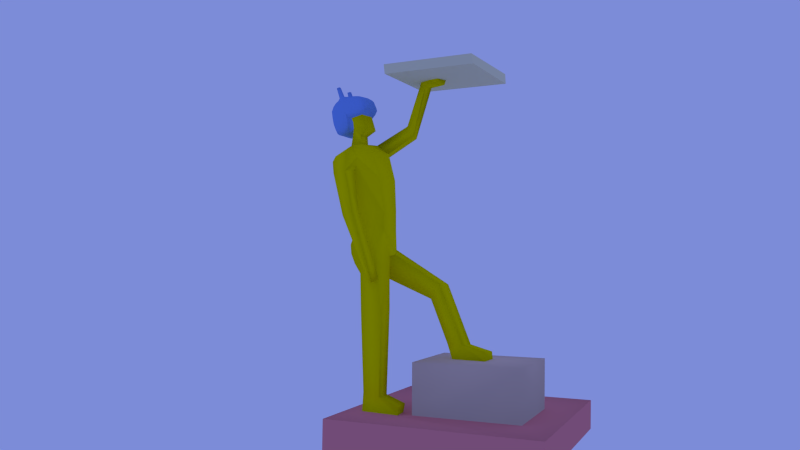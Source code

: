 # Source: statue6.blend  (saved by Blender 2.59.0; exported with 4.5.12 LTS)
import bpy
from mathutils import Matrix  # noqa: F401  (used for matrix-valued properties, if any)

bpy.ops.wm.read_factory_settings(use_empty=True)
scene = bpy.context.scene
scene.name = 'Scene'

# ---- collections
col_collection_1 = bpy.data.collections.new('Collection 1'); scene.collection.children.link(col_collection_1)

# ---- materials (node trees are filled in below, after node groups)
mat_material = bpy.data.materials.new('Material')
mat_material.alpha_threshold = 0.0
mat_material.use_transparent_shadow = False
mat_material.diffuse_color = (0.8, 0.7374, 0.0, 1.0)
mat_material.specular_color = (1.0, 0.997, 0.9519)
mat_material.roughness = 0.5
mat_material.line_color = (0.0, 0.0, 0.0, 1.0)
mat_helmet = bpy.data.materials.new('Helmet')
mat_helmet.alpha_threshold = 0.0
mat_helmet.use_transparent_shadow = False
mat_helmet.diffuse_color = (0.1886, 0.3631, 0.8, 1.0)
mat_helmet.specular_color = (0.4454, 0.9104, 1.0)
mat_helmet.roughness = 0.5
mat_helmet.line_color = (0.0, 0.0, 0.0, 1.0)
mat_box = bpy.data.materials.new('box')
mat_box.alpha_threshold = 0.0
mat_box.use_transparent_shadow = False
mat_box.diffuse_color = (0.8, 0.7862, 0.4834, 1.0)
mat_box.specular_color = (0.9535, 1.0, 0.4869)
mat_box.roughness = 0.5
mat_box.line_color = (0.0, 0.0, 0.0, 1.0)
mat_bottombox = bpy.data.materials.new('bottombox')
mat_bottombox.alpha_threshold = 0.0
mat_bottombox.use_transparent_shadow = False
mat_bottombox.diffuse_color = (0.8, 0.2667, 0.2667, 1.0)
mat_bottombox.specular_color = (1.0, 0.3588, 0.397)
mat_bottombox.roughness = 0.5
mat_bottombox.line_color = (0.0, 0.0, 0.0, 1.0)
mat_footbox = bpy.data.materials.new('footbox')
mat_footbox.alpha_threshold = 0.0
mat_footbox.use_transparent_shadow = False
mat_footbox.diffuse_color = (0.8, 0.604, 0.4565, 1.0)
mat_footbox.specular_color = (0.5568, 0.6766, 1.0)
mat_footbox.roughness = 0.5
mat_footbox.line_color = (0.0, 0.0, 0.0, 1.0)

# ---- material node trees

# ---- world
world_world = bpy.data.worlds.new('World'); scene.world = world_world
world_world.color = (0.203, 0.2618, 0.6859)
world_world.use_sun_shadow = False
world_world.sun_shadow_jitter_overblur = 0.0
world_world.cycles.sampling_method = 'MANUAL'
world_world.cycles.sample_map_resolution = 256

# ---- cameras
cam_camera = bpy.data.cameras.new('Camera')
cam_camera.clip_end = 100.0
cam_camera.lens = 35.0
cam_camera.ortho_scale = 7.314
cam_camera.dof.focus_distance = 0.0
cam_camera.dof.aperture_fstop = 128.0

# ---- lights
light_point = bpy.data.lights.new('Point', 'POINT')
light_point.transmission_factor = 0.0
light_point.energy = 100.0
light_point.shadow_buffer_clip_start = 0.5
light_point.shadow_soft_size = 1.0
light_point.shadow_maximum_resolution = 0.006
light_point.use_absolute_resolution = True
light_point.cycles.use_multiple_importance_sampling = False
light_lamp = bpy.data.lights.new('Lamp', 'POINT')
light_lamp.transmission_factor = 0.0
light_lamp.cutoff_distance = 30.0
light_lamp.energy = 100.0
light_lamp.shadow_buffer_clip_start = 1.001
light_lamp.shadow_soft_size = 1.0
light_lamp.shadow_maximum_resolution = 0.006
light_lamp.use_absolute_resolution = True
light_lamp.cycles.use_multiple_importance_sampling = False

# ---- meshes
me_plane_001 = bpy.data.meshes.new('Plane.001')
me_plane_001.from_pydata([(0.09805, 0.04895, -0.04208), (0.04891, 0.0521, -0.08758), (0.08002, 0.04882, -0.0825), (0.03418, 0.04391, -0.07677), (0.01169, 0.0457, -0.06252), (-0.03659, 0.04552, -0.004674), (0.01496, 0.05216, -0.02651), (-0.05201, 0.05218, 0.01752), (-0.04371, 0.05076, 0.05798), (-0.006661, 0.05005, 0.0702), (0.03509, 0.04959, 0.07181), (0.08673, 0.04885, 0.04957), (0.1076, 0.04902, 0.01342), (0.1055, -0.03904, 0.01218), (0.08592, -0.03885, 0.04815), (0.03317, -0.03874, 0.07045), (-0.007123, -0.03842, 0.06882), (-0.04341, -0.03859, 0.05616), (-0.05216, -0.03782, 0.01908), (0.01427, -0.03988, -0.02038), (-0.03138, -0.03486, -0.006736), (0.009716, -0.02794, -0.0645), (0.03358, -0.02781, -0.07677), (0.07789, -0.03764, -0.08299), (0.04991, -0.03759, -0.08804), (0.09624, -0.03846, -0.04224), (-0.05465, -0.03421, -0.06563), (-0.05746, 0.04233, -0.06602), (0.02285, -0.02532, -0.1444), (0.02107, 0.03407, -0.1446), (-0.03014, -0.02318, -0.1281), (-0.02567, 0.03608, -0.1219), (-0.02091, -0.02519, -0.08981), (-0.02273, 0.03686, -0.09005), (0.03038, -0.1092, -0.1752), (0.01281, 0.1325, -0.1575), (-0.02664, -0.1043, -0.1429), (-0.0243, 0.1283, -0.1133), (0.03146, -0.1404, -0.1897), (-0.02925, -0.1415, -0.1566), (-0.1769, 0.09784, -0.04487), (0.01383, 0.1806, -0.1664), (-0.03054, 0.1703, -0.1018), (-0.1668, 0.1667, -0.04249), (-0.2374, 0.09941, 0.1367), (-0.2862, 0.07054, 0.1368), (-0.3267, 0.05897, 0.1367), (-0.3439, 0.1064, 0.1371), (-0.3029, 0.1165, 0.1369), (-0.265, 0.1252, 0.1368), (-0.3428, 0.09183, 0.1152), (-0.3315, 0.07037, 0.1143), (-0.2887, 0.07249, 0.1169), (-0.2555, 0.09564, 0.1152), (-0.1963, 0.1125, -0.08407), (-0.3155, 0.1115, 0.1165), (-0.2767, 0.1168, 0.1128), (-0.1915, 0.1627, -0.08889), (-0.07779, 0.1282, -0.1527), (-0.04912, 0.1666, -0.1705), (0.0289, -0.1692, -0.2159), (-0.02733, -0.1677, -0.1801), (0.01794, -0.1813, -0.2631), (-0.03382, -0.1869, -0.255), (-0.02446, -0.1815, -0.4285), (-0.07381, -0.2003, -0.4162), (-0.08002, -0.1512, -0.4119), (-0.05361, -0.1412, -0.2527), (-0.08984, -0.06597, -0.1668), (-0.1256, -0.06045, -0.2726), (-0.106, 0.06888, -0.1617), (-0.1315, 0.07828, -0.2731), (-0.05252, -0.1157, -0.1922), (-0.08885, 0.1112, -0.178), (-0.01437, 0.08581, -0.4388), (-0.01475, -0.07775, -0.4407), (-0.08271, 0.1286, -0.2312), (0.01723, -0.1379, -0.2333), (-0.04635, -0.1132, -0.2254), (0.07531, -0.048, -0.08044), (0.04984, -0.04793, -0.08601), (0.03004, -0.0475, -0.07242), (0.02192, -0.04916, -0.05381), (0.02874, -0.06292, -0.005076), (-0.0312, -0.04643, -0.003693), (-0.05124, -0.04789, 0.01957), (-0.04136, -0.04823, 0.05309), (-0.006517, -0.04847, 0.06539), (0.03206, -0.04876, 0.06722), (0.08294, -0.04904, 0.0445), (0.1013, -0.04891, 0.01095), (0.0927, -0.04845, -0.0414), (0.09584, 0.05998, -0.04264), (0.07892, 0.06025, -0.07968), (0.08597, 0.05837, 0.04529), (0.1037, 0.05958, 0.01066), (0.03323, 0.05949, 0.0691), (-0.006495, 0.06011, 0.06721), (-0.04149, 0.06052, 0.05349), (-0.05306, 0.06187, 0.02203), (-0.0357, 0.06307, -0.003512), (0.02974, 0.0779, -0.01583), (0.02188, 0.06289, -0.05227), (0.03095, 0.06349, -0.07533), (0.05322, 0.06188, -0.08866), (-0.1415, -0.04958, -0.4094), (-0.1439, 0.06345, -0.4014), (-0.1762, 0.2818, 0.1367), (-0.5516, 0.2659, 0.1396), (-0.5349, -0.1138, 0.1381), (-0.1616, -0.09816, 0.1351), (-0.1565, -0.09756, 0.174), (-0.527, -0.1136, 0.1771), (-0.5494, 0.264, 0.1799), (-0.172, 0.2801, 0.1772), (-0.1412, -0.04452, -0.486), (-0.1428, 0.06772, -0.4833), (-0.1473, -0.004611, -0.5844), (-0.1539, 0.03548, -0.58), (-0.1202, -0.08179, -0.5555), (-0.1257, 0.1134, -0.5594), (-0.02492, -0.09348, -0.5176), (0.08026, -0.04788, 0.1074), (0.06526, -0.04943, 0.06312), (0.04997, -0.04891, 0.06978), (0.06858, -0.04775, 0.1108), (0.06888, 0.0605, 0.1107), (0.08043, 0.06011, 0.1075), (0.08042, 0.0466, 0.1073), (0.06877, 0.04672, 0.1105), (0.05181, 0.06008, 0.06798), (0.06844, 0.05928, 0.06173), (0.06847, 0.04471, 0.06713), (0.05396, 0.04491, 0.07432), (0.08046, -0.0348, 0.1076), (0.06865, -0.03477, 0.1109), (0.05105, -0.03488, 0.07265), (0.06782, -0.03431, 0.0651), (0.02507, 0.142, -0.1867), (0.04049, -0.1069, -0.1959), (-0.04341, -0.1463, -0.4253), (0.007028, -0.1464, -0.2789), (-0.1335, -0.11, -0.6338), (-0.1029, -0.113, -0.6356), (-0.1017, -0.1431, -0.6452), (-0.1266, -0.1567, -0.6462), (-0.1276, -0.1287, -0.6901), (-0.1394, -0.09394, -0.6784), (-0.1196, -0.09343, -0.6791), (-0.1147, -0.1173, -0.6887), (-0.01605, -0.094, -0.5424), (-0.02513, 0.1067, -0.5182), (-0.01895, -0.09272, -0.5784), (-0.03492, -0.09332, -0.6168), (-0.05858, -0.08961, -0.656), (-0.06602, -0.09611, -0.802), (-0.01624, 0.1067, -0.5405), (-0.01809, 0.1067, -0.5773), (-0.03557, 0.1067, -0.6144), (-0.07021, 0.1063, -0.6392), (-0.1532, -0.09541, -0.7969), (-0.3484, 0.1353, -0.6995), (-0.2997, 0.1298, -0.746), (-0.1579, -0.02331, -0.7982), (-0.3403, 0.05682, -0.6947), (-0.3016, 0.06169, -0.7568), (-0.06919, -0.009757, -0.8021), (-0.06209, 0.01444, -0.6205), (-0.1112, 0.04791, -0.6748), (-0.4403, 0.1515, -0.94), (-0.4339, 0.06055, -0.9361), (-0.3704, 0.06963, -0.9337), (-0.3744, 0.1477, -0.9353), (-0.1421, -0.08401, -1.138), (-0.07472, -0.08433, -1.123), (-0.1423, -0.01073, -1.138), (-0.07482, -0.002803, -1.124), (-0.2333, -0.09898, -1.169), (-0.2287, -0.02476, -1.165), (-0.07188, -0.08862, -1.198), (-0.2299, -0.09791, -1.2), (-0.2219, -0.02529, -1.2), (-0.08305, -0.01832, -1.194), (-0.529, 0.06264, -0.9567), (-0.5283, 0.1585, -0.9648), (-0.3904, 0.06901, -0.9939), (-0.5302, 0.06162, -0.9943), (-0.531, 0.1594, -0.9948), (-0.39, 0.1566, -0.995), (-0.2821, -0.08185, -1.198), (-0.2823, -0.08339, -0.9943), (-0.7149, -0.08424, -0.9925), (-0.7149, -0.08233, -1.197), (-0.714, 0.2723, -1.197), (-0.7154, 0.2716, -0.9939), (-0.2822, 0.2699, -0.9949), (-0.2825, 0.2708, -1.197), (-0.005852, -0.286, -1.198), (-0.005025, -0.286, -1.319), (-0.846, -0.286, -1.32), (-0.8474, -0.286, -1.198), (-0.8474, 0.5629, -1.198), (-0.846, 0.5629, -1.32), (-0.005025, 0.5629, -1.319), (-0.005852, 0.5629, -1.198), (0.007304, -0.03851, -0.03859), (0.06307, -0.04588, -0.08575), (0.03919, -0.0476, -0.07923), (0.02481, -0.05011, -0.06108), (0.02142, -0.04231, -0.05377), (0.02294, -0.05663, -0.0426), (0.02389, -0.05102, -0.02013), (-0.01067, -0.05396, -0.006005), (-0.04085, -0.04721, 0.006366), (-0.04881, -0.04601, 0.03713), (-0.02522, -0.0464, 0.06106), (0.01364, -0.04666, 0.0673), (0.09906, -0.04671, -0.01512), (0.09463, -0.04698, 0.0313), (0.08511, -0.04618, -0.06304), (-0.03216, -0.05654, 0.01531), (-0.02594, -0.05716, 0.03978), (-0.0001973, -0.05745, 0.05025), (0.02811, -0.05767, 0.05214), (0.02891, -0.05713, -0.05649), (0.04416, -0.05702, -0.06628), (0.06307, -0.0571, -0.06084), (0.07668, -0.05741, -0.03171), (0.08223, -0.05775, 0.007067), (0.06979, -0.05795, 0.03363), (0.05739, -0.0518, 0.06822), (0.04149, -0.04632, 0.06701), (0.07381, -0.04661, 0.05299), (0.05509, -0.05863, 0.04485), (0.0425, -0.05817, 0.05042), (0.0248, -0.04279, -0.06271), (0.02308, -0.04699, -0.03784), (0.00267, -0.04877, -0.01357), (0.06581, 0.05306, -0.08754), (-0.05035, 0.05334, 0.03945), (-0.02572, 0.05313, 0.06418), (0.01451, 0.0527, 0.07058), (0.1033, 0.05202, -0.01456), (0.0975, 0.05188, 0.03185), (0.0889, 0.05216, -0.06367), (0.08838, -0.03502, -0.06474), (0.09776, -0.03612, 0.03513), (0.103, -0.03618, -0.0145), (0.01401, -0.03609, 0.07055), (-0.02653, -0.03591, 0.0645), (-0.05122, -0.0354, 0.03945), (0.06498, -0.0351, -0.08876), (-0.007187, 0.007993, 0.0758), (0.03462, 0.007798, 0.07785), (0.08668, 0.007064, 0.05608), (-0.04388, 0.00781, 0.0631), (0.1102, 0.005602, 0.01868), (0.1032, 0.004206, -0.03581), (0.08286, 0.003959, -0.07776), (0.04782, 0.007765, -0.08595), (-0.05083, 0.007122, 0.02029), (0.06232, 0.04266, 0.07571), (0.07688, 0.04984, 0.05582), (0.04424, 0.05038, 0.07026), (0.06084, -0.03105, 0.0749), (0.04313, -0.0347, 0.0703), (0.05171, 0.006672, 0.07636), (0.06674, 0.006975, 0.06866), (0.07586, -0.03429, 0.05615), (-0.02648, 0.007934, 0.07048), (0.01418, 0.007922, 0.07716), (0.09979, 0.006618, 0.03898), (0.1093, 0.004863, -0.007704), (0.09333, 0.004188, -0.05756), (0.07, 0.007148, -0.08656), (-0.05116, 0.007408, 0.04587), (0.04375, 0.007234, 0.07729), (0.05915, 0.006798, 0.07274), (0.07635, 0.007058, 0.06294), (0.05764, 0.05081, -0.08922), (0.07391, 0.04899, -0.08583), (-0.05349, 0.05088, 0.02913), (-0.04706, 0.05073, 0.05054), (-0.03646, 0.05082, 0.06133), (-0.01499, 0.05037, 0.06813), (0.002376, 0.05026, 0.07068), (0.02676, 0.05004, 0.07154), (0.1007, 0.04918, -0.03035), (0.1066, 0.04917, 0.002067), (0.0916, 0.04916, 0.04273), (0.1038, 0.04927, 0.02206), (0.09431, 0.04915, -0.05168), (0.08427, 0.04916, -0.07505), (0.0843, -0.03504, -0.07368), (0.09226, -0.0356, -0.05536), (0.1028, -0.03628, 0.02611), (0.09321, -0.03635, 0.04203), (0.1052, -0.0365, -0.002385), (0.1005, -0.03619, -0.02669), (0.02308, -0.03631, 0.07082), (0.004817, -0.03617, 0.07021), (-0.01835, -0.03597, 0.06686), (-0.03457, -0.03619, 0.0619), (-0.04869, -0.03575, 0.0475), (-0.05335, -0.03546, 0.03121), (0.07086, -0.03531, -0.08753), (0.05891, -0.03523, -0.08945), (-0.006702, 0.03115, 0.07411), (-0.007203, -0.01606, 0.07379), (0.03512, 0.03077, 0.07615), (0.03452, -0.01631, 0.07606), (0.08696, 0.02907, 0.05432), (0.08666, -0.01567, 0.05435), (-0.04389, 0.03151, 0.06204), (-0.04426, -0.01647, 0.06143), (0.11, 0.02728, 0.01694), (0.1088, -0.01716, 0.01661), (0.1028, 0.0249, -0.03772), (0.1011, -0.01625, -0.03767), (0.08245, 0.02427, -0.07931), (0.08012, -0.01337, -0.08018), (0.04942, 0.03275, -0.08716), (0.04916, -0.01731, -0.08743), (-0.05236, 0.03283, 0.02184), (-0.05224, -0.01822, 0.02139), (0.06558, 0.04221, 0.07104), (0.05767, 0.04225, 0.07498), (0.08247, 0.04809, 0.05286), (0.0716, 0.04591, 0.06031), (0.03952, 0.04871, 0.0716), (0.04925, 0.04625, 0.07081), (0.05599, -0.0309, 0.07393), (0.06427, -0.03048, 0.07032), (0.03969, -0.03561, 0.07065), (0.04645, -0.03405, 0.07013), (0.05253, 0.02709, 0.07516), (0.05141, -0.01479, 0.07464), (0.06741, 0.02683, 0.06724), (0.06668, -0.01381, 0.06721), (0.08013, -0.03545, 0.05349), (0.07173, -0.03343, 0.05889), (-0.0265, -0.0161, 0.06844), (-0.03583, 0.007885, 0.06743), (-0.02602, 0.03154, 0.06881), (-0.01693, 0.007971, 0.07331), (0.01418, -0.01622, 0.07539), (0.003412, 0.007954, 0.07671), (0.01466, 0.03135, 0.07548), (0.02489, 0.00788, 0.07756), (0.09903, -0.01522, 0.03784), (0.0939, 0.006863, 0.04811), (0.09971, 0.02849, 0.03712), (0.105, 0.006293, 0.02955), (0.1114, 0.005207, 0.006844), (0.1088, 0.02629, -0.009746), (0.1065, 0.004513, -0.02211), (0.1069, -0.01686, -0.009515), (0.09214, -0.01341, -0.06107), (0.09824, 0.004155, -0.04679), (0.09271, 0.02428, -0.05951), (0.08851, 0.003988, -0.0684), (0.0765, 0.005121, -0.08429), (0.06662, 0.02987, -0.08708), (0.0603, 0.007639, -0.08728), (0.06624, -0.01467, -0.08795), (-0.05114, -0.01574, 0.04403), (-0.05359, 0.00719, 0.03593), (-0.05079, 0.03085, 0.04443), (-0.04817, 0.007627, 0.05519), (0.04358, -0.01543, 0.07543), (0.03968, 0.007536, 0.07763), (0.04436, 0.02914, 0.07564), (0.04775, 0.006923, 0.07693), (0.05545, 0.006707, 0.07466), (0.06, 0.02668, 0.07179), (0.06286, 0.006893, 0.07077), (0.05907, -0.01398, 0.07156), (0.07146, 0.00702, 0.06587), (0.07685, 0.0282, 0.06108), (0.08129, 0.007082, 0.05995), (0.07627, -0.01459, 0.06127), (-0.03585, -0.01625, 0.0655), (-0.03557, 0.0315, 0.06592), (-0.01704, -0.01595, 0.07126), (-0.01636, 0.03124, 0.07166), (0.003507, -0.01618, 0.07488), (0.00379, 0.03125, 0.07505), (0.02478, -0.01621, 0.0758), (0.02548, 0.03104, 0.07588), (0.09378, -0.01539, 0.04663), (0.09359, 0.02878, 0.04673), (0.1039, -0.01544, 0.02821), (0.1051, 0.02783, 0.02758), (0.1106, 0.0267, 0.004582), (0.106, 0.02549, -0.02413), (0.1092, -0.01713, 0.004412), (0.1041, -0.01655, -0.02367), (0.09721, -0.01488, -0.04959), (0.0978, 0.02448, -0.04875), (0.08663, -0.01298, -0.07148), (0.08809, 0.02374, -0.07011), (0.07397, 0.028, -0.08574), (0.05882, 0.03014, -0.0884), (0.07305, -0.01474, -0.08584), (0.05862, -0.01478, -0.0886), (-0.05363, -0.01575, 0.03437), (-0.0534, 0.03049, 0.03465), (-0.04829, -0.01598, 0.05331), (-0.04784, 0.03108, 0.05393), (0.03962, -0.01581, 0.07581), (0.04019, 0.02992, 0.07598), (0.04747, -0.01506, 0.07503), (0.04848, 0.02796, 0.07539), (0.05625, 0.02672, 0.07358), (0.06364, 0.02661, 0.06954), (0.05525, -0.01424, 0.0732), (0.06279, -0.01369, 0.06946), (0.07197, 0.02738, 0.06412), (0.08178, 0.02862, 0.05807), (0.07138, -0.01409, 0.06418), (0.08121, -0.0151, 0.05829), (0.08626, 0.06448, -0.06426), (0.09472, 0.06357, 0.02779), (0.09985, 0.06405, -0.01715), (0.01399, 0.0641, 0.06591), (-0.02485, 0.06447, 0.05926), (-0.04866, 0.06486, 0.03551), (-0.04403, 0.06341, 0.006126), (-0.02452, 0.06972, -0.009626), (0.02328, 0.07157, -0.05345), (0.02562, 0.06319, -0.06552), (0.0404, 0.06351, -0.08246), (0.06427, 0.0649, -0.08652), (0.03033, 0.0725, -0.07142), (0.04769, 0.07248, -0.07956), (0.0692, 0.07228, -0.07439), (0.08439, 0.07192, -0.04357), (0.0905, 0.07153, -0.0001819), (0.07657, 0.07114, 0.02981), (-0.0406, 0.07232, 0.01031), (-0.03177, 0.0722, 0.03697), (-0.002609, 0.07189, 0.04886), (0.02976, 0.07162, 0.05059), (0.06033, 0.06424, 0.06694), (0.04289, 0.06366, 0.06407), (0.07507, 0.06285, 0.05087), (0.04705, 0.07156, 0.04689), (0.06056, 0.07092, 0.04195), (-0.02108, -0.0001923, -0.6025), (-0.06579, 0.03404, -0.6394), (0.003115, 0.1305, -0.2449), (0.0141, -0.02466, -0.09015), (0.01245, 0.03359, -0.08705), (0.01282, 0.05101, -0.03827), (-0.06323, 0.02597, -0.618), (-0.04855, -0.04249, -0.6159)], [], [(3, 22, 21, 4), (21, 26, 32), (4, 33, 27), (30, 32, 33, 31), (28, 30, 36, 34), (29, 35, 37, 31), (34, 36, 39, 38), (37, 42, 43, 40), (40, 43, 49, 44), (46, 47, 50, 51), (45, 46, 51, 52), (44, 45, 52, 53), (40, 44, 53, 54), (47, 48, 55, 50), (48, 49, 56, 55), (43, 57, 56, 49), (50, 55, 52, 51), (52, 55, 56, 53), (53, 56, 57, 54), (37, 40, 54, 58), (38, 39, 61, 60), (60, 61, 63, 62), (62, 63, 65, 64), (63, 67, 66, 65), (68, 70, 71, 69), (31, 37, 58), (30, 68, 36), (30, 31, 70, 68), (31, 58, 70), (41, 59, 42), (68, 69, 72), (70, 73, 71), (58, 73, 70), (58, 59, 76, 73), (71, 73, 76, 74), (38, 60, 62, 77), (69, 78, 72), (38, 77, 75), (69, 71, 106, 105), (71, 74, 106), (75, 77, 78, 105), (69, 105, 78), (111, 114, 113, 112), (107, 114, 111, 110), (109, 110, 111, 112), (108, 109, 112, 113), (107, 108, 113, 114), (45, 110, 109, 46), (46, 109, 108, 47), (44, 110, 45), (44, 49, 107, 110), (48, 108, 107, 49), (47, 108, 48), (35, 41, 42, 37), (42, 59, 57, 43), (54, 57, 59, 58), (105, 106, 116, 115), (115, 116, 118, 117), (116, 120, 118), (115, 117, 119), (75, 105, 115, 121), (115, 119, 121), (127, 126, 129, 128), (126, 130, 133, 129), (127, 128, 132, 131), (122, 134, 135, 125), (124, 125, 135, 136), (122, 123, 137, 134), (35, 138, 41), (34, 38, 139), (38, 75, 139), (29, 138, 35), (28, 34, 139), (28, 139, 138, 29), (62, 64, 140), (67, 78, 77, 141), (66, 67, 141, 140), (5, 27, 26, 20), (26, 27, 33, 32), (66, 140, 143, 142), (64, 65, 145, 144), (65, 66, 142, 145), (64, 144, 143, 140), (142, 147, 146, 145), (142, 143, 148, 147), (144, 145, 146, 149), (143, 144, 149, 148), (146, 147, 148, 149), (74, 138, 139, 75), (116, 151, 120), (74, 151, 116, 106), (74, 75, 121, 151), (121, 150, 156, 151), (150, 152, 157, 156), (119, 150, 121), (119, 152, 150), (119, 153, 152), (119, 154, 153), (119, 155, 154), (119, 160, 155), (120, 151, 156), (120, 156, 157), (120, 157, 158), (120, 158, 159), (120, 159, 162), (120, 162, 161), (117, 163, 160, 119), (118, 120, 161, 164), (117, 167, 166, 163), (39, 72, 61), (159, 168, 165, 162), (161, 169, 170, 164), (161, 162, 172, 169), (164, 170, 171, 165), (162, 165, 171, 172), (155, 160, 173, 174), (155, 174, 176, 166), (163, 166, 176, 175), (160, 163, 175, 173), (118, 164, 165, 168), (173, 175, 178, 177), (173, 179, 174), (173, 177, 180, 179), (177, 178, 181, 180), (175, 176, 182), (178, 175, 182, 181), (174, 179, 182, 176), (169, 184, 183, 170), (170, 185, 171), (170, 183, 186, 185), (183, 184, 187, 186), (169, 172, 188), (169, 188, 187, 184), (171, 185, 188, 172), (189, 190, 191, 192), (191, 194, 193, 192), (193, 194, 195, 196), (189, 196, 195, 190), (185, 186, 191, 190), (186, 187, 194, 191), (187, 188, 195, 194), (185, 190, 195, 188), (200, 201, 202, 199), (199, 202, 203, 198), (197, 198, 203, 204), (201, 204, 203, 202), (197, 200, 199, 198), (179, 180, 200, 197), (180, 189, 192, 200), (192, 193, 201, 200), (193, 196, 204, 201), (181, 182, 204, 196), (179, 197, 204, 182), (181, 196, 189), (180, 181, 189), (36, 68, 72, 39), (62, 140, 141, 77), (79, 206, 23), (206, 80, 24), (207, 22, 24), (80, 207, 24), (207, 81, 22), (82, 209, 235, 208), (81, 208, 235, 22), (22, 235, 209, 21), (205, 21, 209, 236), (19, 205, 236, 211), (236, 209, 82, 210), (211, 236, 210, 83), (83, 212, 237, 211), (19, 211, 237, 20), (20, 237, 212, 84), (213, 18, 20), (84, 213, 20), (213, 85, 18), (85, 214, 18), (214, 86, 17), (86, 215, 17), (215, 87, 16), (87, 216, 16), (216, 88, 15), (90, 217, 13), (217, 91, 25), (89, 218, 14), (218, 90, 13), (91, 219, 25), (219, 79, 23), (220, 85, 213), (213, 212, 220), (83, 220, 212), (212, 213, 84), (221, 86, 214), (214, 220, 221), (83, 221, 220), (220, 214, 85), (222, 87, 215), (215, 221, 222), (83, 222, 221), (221, 215, 86), (223, 88, 216), (216, 222, 223), (83, 223, 222), (222, 216, 87), (224, 83, 210), (210, 208, 224), (81, 224, 208), (208, 210, 82), (225, 83, 224), (224, 207, 225), (80, 225, 207), (207, 224, 81), (226, 83, 225), (225, 206, 226), (79, 226, 206), (206, 225, 80), (227, 83, 226), (226, 219, 227), (91, 227, 219), (219, 226, 79), (217, 90, 228), (228, 227, 217), (91, 217, 227), (227, 228, 83), (228, 90, 218), (218, 229, 228), (83, 228, 229), (229, 218, 89), (233, 83, 229), (229, 232, 233), (123, 233, 232), (232, 229, 89), (234, 83, 233), (233, 230, 234), (124, 234, 230), (230, 233, 123), (223, 83, 234), (234, 231, 223), (88, 223, 231), (231, 234, 124), (230, 122, 125), (124, 230, 125), (230, 123, 122), (88, 231, 15), (231, 124, 136), (123, 232, 137), (232, 89, 14), (205, 20, 26), (21, 205, 26), (205, 19, 20), (259, 22, 3), (261, 128, 129), (264, 135, 134), (260, 5, 20), (314, 17, 302, 381), (255, 314, 381, 342), (381, 302, 249, 341), (342, 381, 341, 269), (313, 255, 342, 382), (8, 313, 382, 283), (382, 342, 269, 343), (283, 382, 343, 240), (341, 249, 301, 383), (269, 341, 383, 344), (383, 301, 16, 308), (344, 383, 308, 252), (343, 269, 344, 384), (240, 343, 384, 284), (384, 344, 252, 307), (284, 384, 307, 9), (308, 16, 300, 385), (252, 308, 385, 346), (385, 300, 248, 345), (346, 385, 345, 270), (307, 252, 346, 386), (9, 307, 386, 285), (386, 346, 270, 347), (285, 386, 347, 241), (345, 248, 299, 387), (270, 345, 387, 348), (387, 299, 15, 310), (348, 387, 310, 253), (347, 270, 348, 388), (241, 347, 388, 286), (388, 348, 253, 309), (286, 388, 309, 10), (312, 14, 296, 389), (254, 312, 389, 350), (389, 296, 246, 349), (350, 389, 349, 271), (311, 254, 350, 390), (11, 311, 390, 289), (390, 350, 271, 351), (289, 390, 351, 243), (349, 246, 295, 391), (271, 349, 391, 352), (391, 295, 13, 316), (352, 391, 316, 256), (351, 271, 352, 392), (243, 351, 392, 290), (392, 352, 256, 315), (290, 392, 315, 12), (288, 12, 315, 393), (242, 288, 393, 354), (393, 315, 256, 353), (354, 393, 353, 272), (287, 242, 354, 394), (0, 287, 394, 317), (394, 354, 272, 355), (317, 394, 355, 257), (353, 256, 316, 395), (272, 353, 395, 356), (395, 316, 13, 297), (356, 395, 297, 247), (355, 272, 356, 396), (257, 355, 396, 318), (396, 356, 247, 298), (318, 396, 298, 25), (318, 25, 294, 397), (257, 318, 397, 358), (397, 294, 245, 357), (358, 397, 357, 273), (317, 257, 358, 398), (0, 317, 398, 291), (398, 358, 273, 359), (291, 398, 359, 244), (357, 245, 293, 399), (273, 357, 399, 360), (399, 293, 23, 320), (360, 399, 320, 258), (359, 273, 360, 400), (244, 359, 400, 292), (400, 360, 258, 319), (292, 400, 319, 2), (280, 2, 319, 401), (238, 280, 401, 362), (401, 319, 258, 361), (362, 401, 361, 274), (279, 238, 362, 402), (1, 279, 402, 321), (402, 362, 274, 363), (321, 402, 363, 259), (361, 258, 320, 403), (274, 361, 403, 364), (403, 320, 23, 305), (364, 403, 305, 251), (363, 274, 364, 404), (259, 363, 404, 322), (404, 364, 251, 306), (322, 404, 306, 24), (1, 321, 3), (321, 259, 3), (259, 322, 22), (322, 24, 22), (324, 18, 304, 405), (260, 324, 405, 366), (405, 304, 250, 365), (366, 405, 365, 275), (323, 260, 366, 406), (7, 323, 406, 281), (406, 366, 275, 367), (281, 406, 367, 239), (365, 250, 303, 407), (275, 365, 407, 368), (407, 303, 17, 314), (368, 407, 314, 255), (367, 275, 368, 408), (239, 367, 408, 282), (408, 368, 255, 313), (282, 408, 313, 8), (0, 291, 92), (291, 244, 92), (244, 292, 93), (292, 2, 93), (11, 289, 94), (289, 243, 94), (243, 290, 95), (290, 12, 95), (12, 288, 95), (288, 242, 95), (242, 287, 92), (287, 0, 92), (9, 285, 97), (285, 241, 97), (241, 286, 96), (286, 10, 96), (8, 283, 98), (283, 240, 98), (240, 284, 97), (284, 9, 97), (7, 281, 99), (281, 239, 99), (239, 282, 98), (282, 8, 98), (2, 280, 93), (280, 238, 93), (238, 279, 104), (279, 1, 104), (133, 326, 129), (326, 261, 129), (261, 325, 128), (325, 132, 128), (132, 328, 131), (328, 262, 131), (262, 327, 94), (327, 11, 94), (10, 329, 96), (329, 263, 96), (263, 330, 130), (330, 133, 130), (137, 332, 134), (332, 264, 134), (264, 331, 135), (331, 136, 135), (310, 15, 333, 409), (253, 310, 409, 370), (409, 333, 265, 369), (370, 409, 369, 276), (309, 253, 370, 410), (10, 309, 410, 329), (410, 370, 276, 371), (329, 410, 371, 263), (369, 265, 334, 411), (276, 369, 411, 372), (411, 334, 136, 336), (372, 411, 336, 266), (371, 276, 372, 412), (263, 371, 412, 330), (412, 372, 266, 335), (330, 412, 335, 133), (326, 133, 335, 413), (261, 326, 413, 374), (413, 335, 266, 373), (374, 413, 373, 277), (325, 261, 374, 414), (132, 325, 414, 337), (414, 374, 277, 375), (337, 414, 375, 267), (373, 266, 336, 415), (277, 373, 415, 376), (415, 336, 136, 331), (376, 415, 331, 264), (375, 277, 376, 416), (267, 375, 416, 338), (416, 376, 264, 332), (338, 416, 332, 137), (328, 132, 337, 417), (262, 328, 417, 378), (417, 337, 267, 377), (378, 417, 377, 278), (327, 262, 378, 418), (11, 327, 418, 311), (418, 378, 278, 379), (311, 418, 379, 254), (377, 267, 338, 419), (278, 377, 419, 380), (419, 338, 137, 340), (380, 419, 340, 268), (379, 278, 380, 420), (254, 379, 420, 312), (420, 380, 268, 339), (312, 420, 339, 14), (18, 324, 20), (324, 260, 20), (260, 323, 5), (323, 7, 5), (24, 306, 206), (306, 251, 206), (251, 305, 206), (305, 23, 206), (17, 303, 214), (303, 250, 214), (250, 304, 214), (304, 18, 214), (16, 301, 215), (301, 249, 215), (249, 302, 215), (302, 17, 215), (15, 299, 216), (299, 248, 216), (248, 300, 216), (300, 16, 216), (25, 298, 217), (298, 247, 217), (247, 297, 217), (297, 13, 217), (13, 295, 218), (295, 246, 218), (246, 296, 218), (296, 14, 218), (23, 293, 219), (293, 245, 219), (245, 294, 219), (294, 25, 219), (136, 334, 231), (334, 265, 231), (265, 333, 231), (333, 15, 231), (14, 339, 232), (339, 268, 232), (268, 340, 232), (340, 137, 232), (427, 5, 7), (99, 427, 7), (427, 100, 5), (428, 6, 5), (100, 428, 5), (428, 101, 6), (101, 429, 6), (430, 3, 4), (102, 430, 4), (430, 103, 3), (431, 1, 3), (103, 431, 3), (431, 104, 1), (433, 103, 430), (430, 429, 433), (101, 433, 429), (429, 430, 102), (434, 104, 431), (431, 433, 434), (101, 434, 433), (433, 431, 103), (432, 104, 434), (434, 435, 432), (93, 432, 435), (435, 434, 101), (436, 92, 421), (421, 435, 436), (101, 436, 435), (435, 421, 93), (423, 92, 436), (436, 437, 423), (95, 423, 437), (437, 436, 101), (437, 101, 438), (438, 422, 437), (95, 437, 422), (422, 438, 94), (428, 100, 427), (427, 439, 428), (101, 428, 439), (439, 427, 99), (440, 101, 439), (439, 426, 440), (98, 440, 426), (426, 439, 99), (441, 101, 440), (440, 425, 441), (97, 441, 425), (425, 440, 98), (442, 101, 441), (441, 424, 442), (96, 442, 424), (424, 441, 97), (443, 126, 127), (131, 443, 127), (443, 130, 126), (442, 96, 444), (444, 446, 442), (101, 442, 446), (446, 444, 130), (447, 101, 446), (446, 443, 447), (131, 447, 443), (443, 446, 130), (445, 94, 438), (438, 447, 445), (131, 445, 447), (447, 438, 101), (93, 421, 244), (421, 92, 244), (95, 422, 243), (422, 94, 243), (92, 423, 242), (423, 95, 242), (96, 424, 241), (424, 97, 241), (97, 425, 240), (425, 98, 240), (98, 426, 239), (426, 99, 239), (104, 432, 238), (432, 93, 238), (94, 445, 262), (445, 131, 262), (130, 444, 263), (444, 96, 263), (6, 429, 102), (152, 153, 448), (157, 448, 158), (152, 448, 157), (153, 158, 448), (159, 449, 168), (41, 138, 450), (74, 450, 138), (74, 76, 450), (41, 450, 76, 59), (21, 32, 451), (30, 451, 32), (28, 451, 30), (4, 452, 33), (29, 31, 33, 452), (4, 21, 451, 452), (28, 29, 452, 451), (61, 72, 63), (63, 72, 78, 67), (4, 27, 453), (5, 453, 27), (5, 6, 453), (4, 453, 6, 102), (158, 454, 449, 159), (118, 168, 449, 454), (117, 118, 454, 167), (158, 455, 167, 454), (153, 455, 158), (154, 155, 166, 167), (153, 154, 167, 455)])
me_plane_001.polygons.foreach_set('use_smooth', [1, 1, 1, 1, 1, 1, 1, 1, 1, 1, 1, 1, 1, 1, 1, 1, 1, 1, 1, 1, 1, 1, 1, 1, 1, 1, 1, 1, 1, 1, 1, 1, 1, 1, 1, 1, 1, 1, 1, 1, 1, 1, 0, 0, 0, 0, 0, 0, 0, 0, 0, 0, 0, 1, 1, 1, 1, 1, 1, 1, 1, 1, 1, 1, 1, 1, 1, 1, 1, 1, 1, 1, 1, 1, 1, 1, 1, 1, 1, 1, 1, 1, 1, 1, 1, 1, 1, 1, 1, 1, 1, 1, 1, 1, 1, 1, 1, 1, 1, 1, 1, 1, 1, 1, 1, 1, 1, 1, 1, 1, 1, 1, 1, 1, 1, 1, 1, 1, 1, 1, 1, 1, 1, 1, 1, 1, 1, 1, 1, 1, 1, 1, 1, 1, 1, 1, 1, 1, 1, 1, 1, 1, 0, 0, 0, 0, 0, 1, 1, 1, 1, 1, 1, 1, 1, 1, 1, 1, 1, 1, 1, 1, 1, 1, 1, 1, 1, 1, 1, 1, 1, 1, 1, 1, 1, 1, 1, 1, 1, 1, 1, 1, 1, 1, 1, 1, 1, 1, 1, 1, 1, 1, 1, 1, 1, 1, 1, 1, 1, 1, 1, 1, 1, 1, 1, 1, 1, 1, 1, 1, 1, 1, 1, 1, 1, 1, 1, 1, 1, 1, 1, 1, 1, 1, 1, 1, 1, 1, 1, 1, 1, 1, 1, 1, 1, 1, 1, 1, 1, 1, 1, 1, 1, 1, 1, 1, 1, 1, 1, 1, 1, 1, 1, 1, 1, 1, 1, 1, 1, 1, 1, 1, 1, 1, 1, 1, 1, 1, 1, 1, 1, 1, 1, 1, 1, 1, 1, 1, 1, 1, 1, 1, 1, 1, 1, 1, 1, 1, 1, 1, 1, 1, 1, 1, 1, 1, 1, 1, 1, 1, 1, 1, 1, 1, 1, 1, 1, 1, 1, 1, 1, 1, 1, 1, 1, 1, 1, 1, 1, 1, 1, 1, 1, 1, 1, 1, 1, 1, 1, 1, 1, 1, 1, 1, 1, 1, 1, 1, 1, 1, 1, 1, 1, 1, 1, 1, 1, 1, 1, 1, 1, 1, 1, 1, 1, 1, 1, 1, 1, 1, 1, 1, 1, 1, 1, 1, 1, 1, 1, 1, 1, 1, 1, 1, 1, 1, 1, 1, 1, 1, 1, 1, 1, 1, 1, 1, 1, 1, 1, 1, 1, 1, 1, 1, 1, 1, 1, 1, 1, 1, 1, 1, 1, 1, 1, 1, 1, 1, 1, 1, 1, 1, 1, 1, 1, 1, 1, 1, 1, 1, 1, 1, 1, 1, 1, 1, 1, 1, 1, 1, 1, 1, 1, 1, 1, 1, 1, 1, 1, 1, 1, 1, 1, 1, 1, 1, 1, 1, 1, 1, 1, 1, 1, 1, 1, 1, 1, 1, 1, 1, 1, 1, 1, 1, 1, 1, 1, 1, 1, 1, 1, 1, 1, 1, 1, 1, 1, 1, 1, 1, 1, 1, 1, 1, 1, 1, 1, 1, 1, 1, 1, 1, 1, 1, 1, 1, 1, 1, 1, 1, 1, 1, 1, 1, 1, 1, 1, 1, 1, 1, 1, 1, 1, 1, 1, 1, 1, 1, 1, 1, 1, 1, 1, 1, 1, 1, 1, 1, 1, 1, 1, 1, 1, 1, 1, 1, 1, 1, 1, 1, 1, 1, 1, 1, 1, 1, 1, 1, 1, 1, 1, 1, 1, 1, 1, 1, 1, 1, 1, 1, 1, 1, 1, 1, 1, 1, 1, 1, 1, 1, 1, 1, 1, 1, 1, 1, 1, 1, 1, 1, 1, 1, 1, 1, 1, 1, 1, 1, 1, 1, 1, 1, 1, 1, 1, 1, 1, 1, 1, 1, 1, 1, 1, 1, 1, 1, 1, 1, 1, 1, 1, 1, 1, 1, 1, 1, 1])
me_plane_001.polygons.foreach_set('material_index', [1, 0, 0, 0, 0, 0, 0, 0, 0, 0, 0, 0, 0, 0, 0, 0, 0, 0, 0, 0, 0, 0, 0, 0, 0, 0, 0, 0, 0, 0, 0, 0, 0, 0, 0, 0, 0, 0, 0, 0, 0, 0, 2, 2, 2, 2, 2, 2, 2, 2, 2, 2, 2, 0, 0, 0, 0, 0, 0, 0, 0, 0, 1, 1, 1, 1, 1, 1, 0, 0, 0, 0, 0, 0, 0, 0, 0, 0, 0, 0, 0, 0, 0, 0, 0, 0, 0, 0, 0, 0, 0, 0, 0, 0, 0, 0, 0, 0, 0, 0, 0, 0, 0, 0, 0, 0, 0, 0, 0, 0, 0, 0, 0, 0, 0, 0, 0, 0, 0, 0, 0, 0, 0, 0, 0, 0, 0, 0, 0, 0, 0, 0, 0, 0, 4, 4, 4, 4, 4, 4, 4, 4, 3, 3, 3, 3, 3, 3, 3, 3, 3, 3, 3, 3, 3, 0, 0, 1, 1, 1, 1, 1, 1, 1, 1, 1, 1, 1, 1, 1, 1, 1, 1, 1, 1, 1, 1, 1, 1, 1, 1, 1, 1, 1, 1, 1, 1, 1, 1, 1, 1, 1, 1, 1, 1, 1, 1, 1, 1, 1, 1, 1, 1, 1, 1, 1, 1, 1, 1, 1, 1, 1, 1, 1, 1, 1, 1, 1, 1, 1, 1, 1, 1, 1, 1, 1, 1, 1, 1, 1, 1, 1, 1, 1, 1, 1, 1, 1, 1, 1, 1, 1, 1, 1, 1, 1, 0, 0, 0, 1, 1, 1, 1, 1, 1, 1, 1, 1, 1, 1, 1, 1, 1, 1, 1, 1, 1, 1, 1, 1, 1, 1, 1, 1, 1, 1, 1, 1, 1, 1, 1, 1, 1, 1, 1, 1, 1, 1, 1, 1, 1, 1, 1, 1, 1, 1, 1, 1, 1, 1, 1, 1, 1, 1, 1, 1, 1, 1, 1, 1, 1, 1, 1, 1, 1, 1, 1, 1, 1, 1, 1, 1, 1, 1, 1, 1, 1, 1, 1, 1, 1, 1, 1, 1, 1, 1, 1, 1, 1, 1, 1, 1, 1, 1, 1, 1, 1, 1, 1, 1, 1, 1, 1, 1, 1, 1, 1, 1, 1, 1, 1, 1, 1, 1, 1, 1, 1, 1, 1, 1, 1, 1, 1, 1, 1, 1, 1, 1, 1, 1, 1, 1, 1, 1, 1, 1, 1, 1, 1, 1, 1, 1, 1, 1, 1, 1, 1, 1, 1, 1, 1, 1, 1, 1, 1, 1, 1, 1, 1, 1, 1, 1, 1, 1, 1, 1, 1, 1, 1, 1, 1, 1, 1, 1, 1, 1, 1, 1, 1, 1, 1, 1, 1, 1, 1, 1, 1, 1, 1, 1, 1, 1, 1, 1, 1, 1, 1, 1, 1, 1, 1, 1, 1, 1, 1, 1, 1, 1, 1, 1, 1, 1, 1, 1, 1, 1, 1, 1, 1, 1, 1, 1, 1, 1, 1, 1, 1, 1, 1, 1, 1, 1, 1, 1, 1, 1, 1, 1, 1, 1, 1, 1, 1, 1, 1, 1, 1, 1, 1, 1, 1, 1, 1, 1, 1, 1, 1, 1, 1, 1, 1, 1, 1, 1, 1, 1, 1, 1, 1, 1, 1, 1, 1, 1, 1, 1, 1, 1, 1, 1, 1, 1, 1, 1, 1, 1, 1, 1, 1, 1, 1, 1, 1, 1, 1, 1, 1, 1, 1, 1, 1, 1, 1, 1, 1, 1, 1, 1, 1, 1, 1, 1, 1, 1, 1, 1, 1, 1, 1, 1, 1, 1, 1, 1, 1, 1, 1, 1, 1, 1, 1, 1, 1, 1, 1, 1, 1, 1, 0, 0, 0, 0, 0, 0, 0, 0, 0, 0, 0, 0, 0, 0, 0, 0, 0, 0, 0, 0, 0, 1, 0, 0, 0, 0, 0, 0, 0])
me_plane_001.materials.append(mat_material)
me_plane_001.materials.append(mat_helmet)
me_plane_001.materials.append(mat_box)
me_plane_001.materials.append(mat_bottombox)
me_plane_001.materials.append(mat_footbox)
me_plane_001.use_remesh_preserve_volume = False
me_plane_001.use_remesh_preserve_attributes = False
me_plane_001.use_mirror_vertex_groups = False
me_plane_001.update()

# ---- objects
ob_point = bpy.data.objects.new('Point', light_point)
ob_plane = bpy.data.objects.new('Plane', me_plane_001)
ob_lamp = bpy.data.objects.new('Lamp', light_lamp)
ob_camera = bpy.data.objects.new('Camera', cam_camera)

# ---- transforms, parenting, visibility, modifiers, constraints
ob_point.location = (15.65, 5.393, 8.916)
ob_point.lineart.crease_threshold = 0.0
ob_plane.location = (0.0, 0.0, 2.972)
ob_plane.scale = (-8.283, 8.283, 8.283)
ob_plane.lineart.crease_threshold = 0.0
ob_lamp.location = (-10.9, -11.17, 2.731)
ob_lamp.rotation_euler = (0.6503, 0.05522, 1.866)
ob_lamp.scale = (1.0, 1.0, 1.0)
ob_lamp.lock_rotations_4d = False
ob_lamp.empty_display_type = 'ARROWS'
ob_lamp.color = (0.0, 0.0, 0.0, 0.0)
ob_lamp.lineart.crease_threshold = 0.0
ob_camera.location = (12.03, -23.73, -1.99)
ob_camera.rotation_euler = (1.615, -0.008046, 0.4147)
ob_camera.scale = (1.0, 1.0, 1.0)
ob_camera.lock_rotations_4d = False
ob_camera.empty_display_type = 'ARROWS'
ob_camera.color = (0.0, 0.0, 0.0, 0.0)
ob_camera.display_type = 'WIRE'
ob_camera.lineart.crease_threshold = 0.0

# ---- collection membership
col_collection_1.objects.link(ob_point)
col_collection_1.objects.link(ob_plane)
col_collection_1.objects.link(ob_lamp)
col_collection_1.objects.link(ob_camera)

# ---- scene / render settings (as saved in the file)
scene.camera = ob_camera
scene.frame_start = 1; scene.frame_end = 250; scene.frame_set(49)
scene.render.engine = 'BLENDER_EEVEE_NEXT'
scene.render.image_settings.color_mode = 'RGB'
scene.render.image_settings.compression = 90
scene.render.resolution_percentage = 50
scene.render.dither_intensity = 0.0
scene.render.bake_margin = 2
scene.render.bake_bias = 0.0
scene.cycles.use_denoising = False
scene.cycles.samples = 10
scene.cycles.sampling_pattern = 'TABULATED_SOBOL'
scene.cycles.light_sampling_threshold = 0.0
scene.cycles.use_adaptive_sampling = False
scene.cycles.use_light_tree = False
scene.cycles.blur_glossy = 0.0
scene.cycles.volume_bounces = 1
scene.cycles.pixel_filter_type = 'GAUSSIAN'
scene.cycles.sample_clamp_indirect = 0.0
scene.view_settings.view_transform = 'Standard'
bpy.context.view_layer.update()

